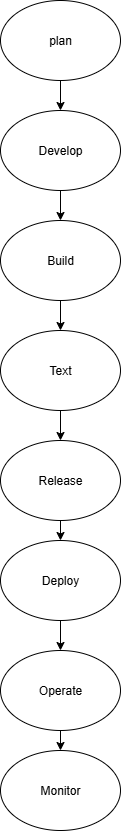

The diagram above was exported from draw.io. Its source (the exported page's mxGraphModel, read from the mxfile embedded in the PNG):
<mxGraphModel dx="1477" dy="814" grid="1" gridSize="10" guides="1" tooltips="1" connect="1" arrows="1" fold="1" page="1" pageScale="1" pageWidth="850" pageHeight="1100" math="0" shadow="0">
  <root>
    <mxCell id="0" />
    <mxCell id="1" parent="0" />
    <mxCell id="UYxa3IDN_aBgTSmuvl3M-8" style="edgeStyle=orthogonalEdgeStyle;rounded=0;orthogonalLoop=1;jettySize=auto;html=1;exitX=0.5;exitY=1;exitDx=0;exitDy=0;entryX=0.5;entryY=0;entryDx=0;entryDy=0;" edge="1" parent="1" source="UYxa3IDN_aBgTSmuvl3M-1" target="UYxa3IDN_aBgTSmuvl3M-3">
      <mxGeometry relative="1" as="geometry" />
    </mxCell>
    <mxCell id="UYxa3IDN_aBgTSmuvl3M-1" value="plan" style="ellipse;whiteSpace=wrap;html=1;" vertex="1" parent="1">
      <mxGeometry x="350" y="10" width="120" height="80" as="geometry" />
    </mxCell>
    <mxCell id="UYxa3IDN_aBgTSmuvl3M-9" style="edgeStyle=orthogonalEdgeStyle;rounded=0;orthogonalLoop=1;jettySize=auto;html=1;exitX=0.5;exitY=1;exitDx=0;exitDy=0;" edge="1" parent="1" source="UYxa3IDN_aBgTSmuvl3M-2" target="UYxa3IDN_aBgTSmuvl3M-5">
      <mxGeometry relative="1" as="geometry" />
    </mxCell>
    <mxCell id="UYxa3IDN_aBgTSmuvl3M-2" value="Build" style="ellipse;whiteSpace=wrap;html=1;" vertex="1" parent="1">
      <mxGeometry x="350" y="230" width="120" height="80" as="geometry" />
    </mxCell>
    <mxCell id="UYxa3IDN_aBgTSmuvl3M-6" style="edgeStyle=orthogonalEdgeStyle;rounded=0;orthogonalLoop=1;jettySize=auto;html=1;" edge="1" parent="1" source="UYxa3IDN_aBgTSmuvl3M-3" target="UYxa3IDN_aBgTSmuvl3M-2">
      <mxGeometry relative="1" as="geometry" />
    </mxCell>
    <mxCell id="UYxa3IDN_aBgTSmuvl3M-3" value="Develop" style="ellipse;whiteSpace=wrap;html=1;" vertex="1" parent="1">
      <mxGeometry x="350" y="120" width="120" height="80" as="geometry" />
    </mxCell>
    <mxCell id="UYxa3IDN_aBgTSmuvl3M-13" style="edgeStyle=orthogonalEdgeStyle;rounded=0;orthogonalLoop=1;jettySize=auto;html=1;exitX=0.5;exitY=1;exitDx=0;exitDy=0;entryX=0.5;entryY=0;entryDx=0;entryDy=0;" edge="1" parent="1" source="UYxa3IDN_aBgTSmuvl3M-4" target="UYxa3IDN_aBgTSmuvl3M-12">
      <mxGeometry relative="1" as="geometry" />
    </mxCell>
    <mxCell id="UYxa3IDN_aBgTSmuvl3M-4" value="Release" style="ellipse;whiteSpace=wrap;html=1;" vertex="1" parent="1">
      <mxGeometry x="350" y="450" width="120" height="80" as="geometry" />
    </mxCell>
    <mxCell id="UYxa3IDN_aBgTSmuvl3M-10" style="edgeStyle=orthogonalEdgeStyle;rounded=0;orthogonalLoop=1;jettySize=auto;html=1;exitX=0.5;exitY=1;exitDx=0;exitDy=0;entryX=0.5;entryY=0;entryDx=0;entryDy=0;" edge="1" parent="1" source="UYxa3IDN_aBgTSmuvl3M-5" target="UYxa3IDN_aBgTSmuvl3M-4">
      <mxGeometry relative="1" as="geometry" />
    </mxCell>
    <mxCell id="UYxa3IDN_aBgTSmuvl3M-5" value="Text" style="ellipse;whiteSpace=wrap;html=1;" vertex="1" parent="1">
      <mxGeometry x="350" y="340" width="120" height="80" as="geometry" />
    </mxCell>
    <mxCell id="UYxa3IDN_aBgTSmuvl3M-16" style="edgeStyle=orthogonalEdgeStyle;rounded=0;orthogonalLoop=1;jettySize=auto;html=1;exitX=0.5;exitY=1;exitDx=0;exitDy=0;entryX=0.5;entryY=0;entryDx=0;entryDy=0;" edge="1" parent="1" source="UYxa3IDN_aBgTSmuvl3M-11" target="UYxa3IDN_aBgTSmuvl3M-15">
      <mxGeometry relative="1" as="geometry" />
    </mxCell>
    <mxCell id="UYxa3IDN_aBgTSmuvl3M-11" value="Operate" style="ellipse;whiteSpace=wrap;html=1;" vertex="1" parent="1">
      <mxGeometry x="350" y="660" width="120" height="80" as="geometry" />
    </mxCell>
    <mxCell id="UYxa3IDN_aBgTSmuvl3M-14" style="edgeStyle=orthogonalEdgeStyle;rounded=0;orthogonalLoop=1;jettySize=auto;html=1;exitX=0.5;exitY=1;exitDx=0;exitDy=0;entryX=0.5;entryY=0;entryDx=0;entryDy=0;" edge="1" parent="1" source="UYxa3IDN_aBgTSmuvl3M-12" target="UYxa3IDN_aBgTSmuvl3M-11">
      <mxGeometry relative="1" as="geometry" />
    </mxCell>
    <mxCell id="UYxa3IDN_aBgTSmuvl3M-12" value="Deploy" style="ellipse;whiteSpace=wrap;html=1;" vertex="1" parent="1">
      <mxGeometry x="350" y="550" width="120" height="80" as="geometry" />
    </mxCell>
    <mxCell id="UYxa3IDN_aBgTSmuvl3M-15" value="Monitor" style="ellipse;whiteSpace=wrap;html=1;" vertex="1" parent="1">
      <mxGeometry x="350" y="760" width="120" height="80" as="geometry" />
    </mxCell>
  </root>
</mxGraphModel>